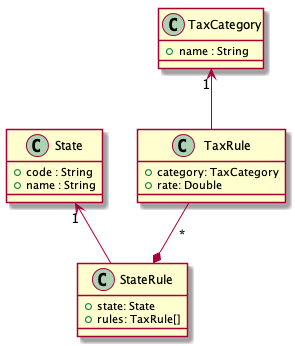

The diagram above was rendered by PlantUML. Its source (embedded in the PNG):
@startuml

class TaxCategory {
    + name : String
}

class State {
    + code : String
    + name : String
}

class TaxRule {
    + category: TaxCategory
    + rate: Double
}

class StateRule {
    + state: State
    + rules: TaxRule[]
}

TaxRule -up-> "1" TaxCategory
StateRule *-up- "\n*" TaxRule
StateRule -up-> "1" State


@enduml